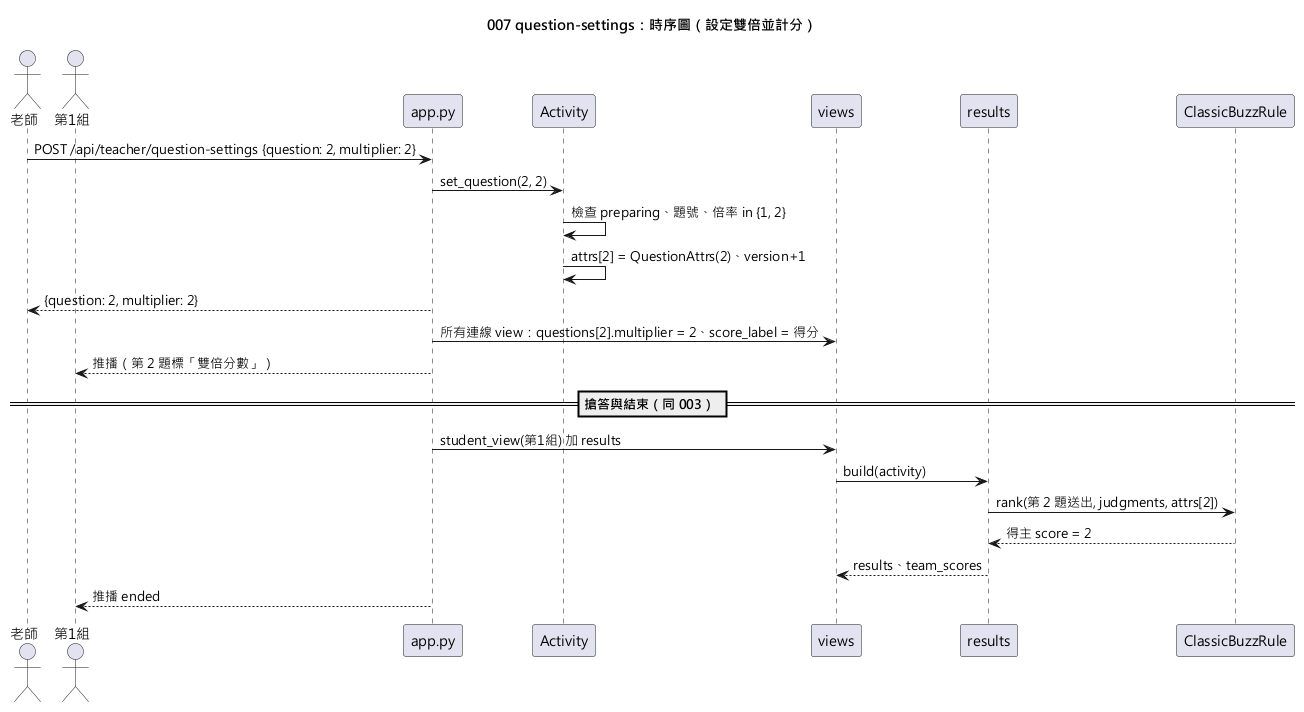

The diagram above was rendered by PlantUML. Its source (embedded in the PNG):
@startuml 007-question-settings-sequence
skinparamlocked defaultFontName Microsoft JhengHei
title 007 question-settings：時序圖（設定雙倍並計分）

actor "老師" as T
actor "第1組" as A
participant "app.py" as App
participant "Activity" as Act
participant "views" as V
participant "results" as R
participant "ClassicBuzzRule" as Rule

T -> App : POST /api/teacher/question-settings {question: 2, multiplier: 2}
App -> Act : set_question(2, 2)
Act -> Act : 檢查 preparing、題號、倍率 in {1, 2}
Act -> Act : attrs[2] = QuestionAttrs(2)、version+1
App --> T : {question: 2, multiplier: 2}
App -> V : 所有連線 view：questions[2].multiplier = 2、score_label = 得分
App --> A : 推播（第 2 題標「雙倍分數」）

== 搶答與結束（同 003） ==
App -> V : student_view(第1組) 加 results
V -> R : build(activity)
R -> Rule : rank(第 2 題送出, judgments, attrs[2])
Rule --> R : 得主 score = 2
R --> V : results、team_scores
App --> A : 推播 ended
@enduml